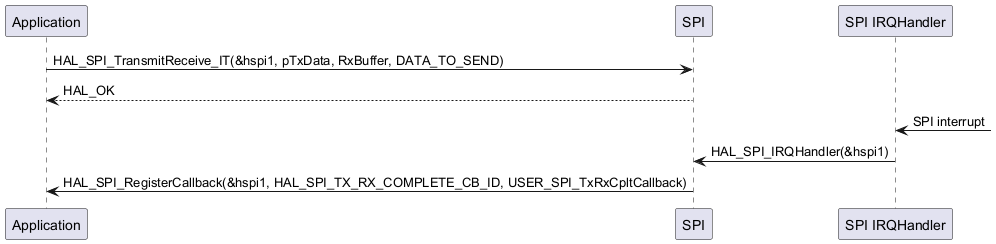

The diagram above was rendered by PlantUML. Its source (embedded in the PNG):
@startuml
"Application"->"SPI" : HAL_SPI_TransmitReceive_IT(&hspi1, pTxData, RxBuffer, DATA_TO_SEND)
"SPI" --> "Application" : HAL_OK

"SPI IRQHandler" <- : SPI interrupt
"SPI" <- "SPI IRQHandler" : HAL_SPI_IRQHandler(&hspi1)

"Application" <- "SPI" : HAL_SPI_RegisterCallback(&hspi1, HAL_SPI_TX_RX_COMPLETE_CB_ID, USER_SPI_TxRxCpltCallback)
@enduml